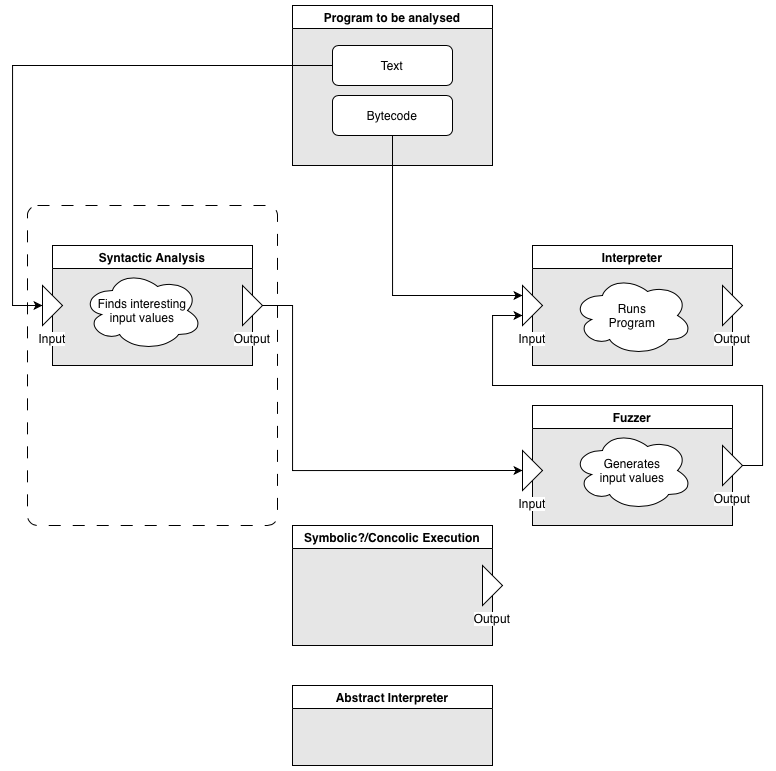

The diagram above was exported from draw.io. Its source (the exported page's mxGraphModel, read from the mxfile embedded in the PNG):
<mxGraphModel dx="1113" dy="740" grid="1" gridSize="10" guides="1" tooltips="1" connect="1" arrows="1" fold="1" page="1" pageScale="1" pageWidth="827" pageHeight="1169" math="0" shadow="0">
  <root>
    <mxCell id="0" />
    <mxCell id="1" parent="0" />
    <mxCell id="wT6dN1OmZb-7U2PfN-Zk-32" value="" style="rounded=1;whiteSpace=wrap;html=1;arcSize=4;fillColor=none;dashed=1;dashPattern=12 12;" vertex="1" parent="1">
      <mxGeometry x="55" y="320" width="250" height="320" as="geometry" />
    </mxCell>
    <mxCell id="FPUUyl_or003bD1V50QB-7" value="Fuzzer" style="swimlane;whiteSpace=wrap;html=1;swimlaneFillColor=#E6E6E6;" parent="1" vertex="1">
      <mxGeometry x="560" y="520" width="200" height="120" as="geometry" />
    </mxCell>
    <mxCell id="wT6dN1OmZb-7U2PfN-Zk-1" value="Generates&lt;div&gt;input values&lt;/div&gt;" style="ellipse;shape=cloud;whiteSpace=wrap;html=1;" vertex="1" parent="FPUUyl_or003bD1V50QB-7">
      <mxGeometry x="40" y="25" width="120" height="80" as="geometry" />
    </mxCell>
    <mxCell id="wT6dN1OmZb-7U2PfN-Zk-10" value="Output" style="triangle;whiteSpace=wrap;html=1;rotation=0;verticalAlign=top;labelPosition=center;verticalLabelPosition=bottom;align=center;horizontal=1;labelBackgroundColor=default;" vertex="1" parent="FPUUyl_or003bD1V50QB-7">
      <mxGeometry x="190" y="40" width="20" height="40" as="geometry" />
    </mxCell>
    <mxCell id="FPUUyl_or003bD1V50QB-2" value="Program to be analysed" style="swimlane;whiteSpace=wrap;html=1;swimlaneFillColor=#E6E6E6;" parent="1" vertex="1">
      <mxGeometry x="320" y="120" width="200" height="160" as="geometry" />
    </mxCell>
    <mxCell id="jNNXPCcAJ-IcWeYvdVcO-10" value="Bytecode" style="rounded=1;whiteSpace=wrap;html=1;" parent="FPUUyl_or003bD1V50QB-2" vertex="1">
      <mxGeometry x="40" y="90" width="120" height="40" as="geometry" />
    </mxCell>
    <mxCell id="wT6dN1OmZb-7U2PfN-Zk-3" value="Text" style="rounded=1;whiteSpace=wrap;html=1;" vertex="1" parent="FPUUyl_or003bD1V50QB-2">
      <mxGeometry x="40" y="40" width="120" height="40" as="geometry" />
    </mxCell>
    <mxCell id="jNNXPCcAJ-IcWeYvdVcO-1" value="Interpreter" style="swimlane;whiteSpace=wrap;html=1;swimlaneFillColor=#E6E6E6;" parent="1" vertex="1">
      <mxGeometry x="560" y="360" width="200" height="120" as="geometry" />
    </mxCell>
    <mxCell id="FPUUyl_or003bD1V50QB-9" value="Output" style="triangle;whiteSpace=wrap;html=1;rotation=0;verticalAlign=top;labelPosition=center;verticalLabelPosition=bottom;align=center;horizontal=1;labelBackgroundColor=default;" parent="jNNXPCcAJ-IcWeYvdVcO-1" vertex="1">
      <mxGeometry x="190" y="40" width="20" height="40" as="geometry" />
    </mxCell>
    <mxCell id="FPUUyl_or003bD1V50QB-10" value="Input" style="triangle;whiteSpace=wrap;html=1;flipV=0;flipH=0;labelPosition=center;verticalLabelPosition=bottom;align=center;verticalAlign=top;labelBackgroundColor=default;" parent="jNNXPCcAJ-IcWeYvdVcO-1" vertex="1">
      <mxGeometry x="-10" y="40" width="20" height="40" as="geometry" />
    </mxCell>
    <mxCell id="wT6dN1OmZb-7U2PfN-Zk-16" value="Runs&lt;div&gt;Program&lt;/div&gt;" style="ellipse;shape=cloud;whiteSpace=wrap;html=1;" vertex="1" parent="jNNXPCcAJ-IcWeYvdVcO-1">
      <mxGeometry x="40" y="30" width="120" height="80" as="geometry" />
    </mxCell>
    <mxCell id="jNNXPCcAJ-IcWeYvdVcO-17" value="Syntactic Analysis" style="swimlane;whiteSpace=wrap;html=1;container=0;swimlaneFillColor=#E6E6E6;" parent="1" vertex="1">
      <mxGeometry x="80" y="360" width="200" height="120" as="geometry" />
    </mxCell>
    <mxCell id="jNNXPCcAJ-IcWeYvdVcO-29" value="Output" style="triangle;whiteSpace=wrap;html=1;flipH=0;labelPosition=center;verticalLabelPosition=bottom;align=center;verticalAlign=top;labelBackgroundColor=default;" parent="jNNXPCcAJ-IcWeYvdVcO-17" vertex="1">
      <mxGeometry x="190" y="40" width="20" height="40" as="geometry" />
    </mxCell>
    <mxCell id="wT6dN1OmZb-7U2PfN-Zk-17" value="Finds interesting&lt;div&gt;input values&lt;/div&gt;" style="ellipse;shape=cloud;whiteSpace=wrap;html=1;" vertex="1" parent="jNNXPCcAJ-IcWeYvdVcO-17">
      <mxGeometry x="30" y="25" width="120" height="80" as="geometry" />
    </mxCell>
    <mxCell id="jNNXPCcAJ-IcWeYvdVcO-22" value="Input" style="triangle;whiteSpace=wrap;html=1;flipH=0;labelPosition=center;verticalLabelPosition=bottom;align=center;verticalAlign=top;labelBackgroundColor=default;flipV=0;" parent="jNNXPCcAJ-IcWeYvdVcO-17" vertex="1">
      <mxGeometry x="-10" y="40" width="20" height="40" as="geometry" />
    </mxCell>
    <mxCell id="jNNXPCcAJ-IcWeYvdVcO-19" value="Abstract Interpreter" style="swimlane;whiteSpace=wrap;html=1;swimlaneFillColor=#E6E6E6;" parent="1" vertex="1">
      <mxGeometry x="320" y="800" width="200" height="80" as="geometry" />
    </mxCell>
    <mxCell id="wT6dN1OmZb-7U2PfN-Zk-8" style="edgeStyle=orthogonalEdgeStyle;rounded=0;orthogonalLoop=1;jettySize=auto;html=1;exitX=0.5;exitY=1;exitDx=0;exitDy=0;entryX=0;entryY=0.25;entryDx=0;entryDy=0;" edge="1" parent="1" source="jNNXPCcAJ-IcWeYvdVcO-10" target="FPUUyl_or003bD1V50QB-10">
      <mxGeometry relative="1" as="geometry">
        <Array as="points">
          <mxPoint x="420" y="410" />
        </Array>
      </mxGeometry>
    </mxCell>
    <mxCell id="wT6dN1OmZb-7U2PfN-Zk-11" style="edgeStyle=orthogonalEdgeStyle;rounded=0;orthogonalLoop=1;jettySize=auto;html=1;exitX=1;exitY=0.5;exitDx=0;exitDy=0;entryX=0;entryY=0.75;entryDx=0;entryDy=0;" edge="1" parent="1" source="wT6dN1OmZb-7U2PfN-Zk-10" target="FPUUyl_or003bD1V50QB-10">
      <mxGeometry relative="1" as="geometry">
        <Array as="points">
          <mxPoint x="790" y="580" />
          <mxPoint x="790" y="500" />
          <mxPoint x="520" y="500" />
          <mxPoint x="520" y="430" />
        </Array>
      </mxGeometry>
    </mxCell>
    <mxCell id="wT6dN1OmZb-7U2PfN-Zk-6" value="Input" style="triangle;whiteSpace=wrap;html=1;flipH=0;labelPosition=center;verticalLabelPosition=bottom;align=center;verticalAlign=top;labelBackgroundColor=default;flipV=0;" vertex="1" parent="1">
      <mxGeometry x="550" y="565" width="20" height="40" as="geometry" />
    </mxCell>
    <mxCell id="wT6dN1OmZb-7U2PfN-Zk-18" value="Symbolic?/Concolic Execution" style="swimlane;whiteSpace=wrap;html=1;swimlaneFillColor=#E6E6E6;" vertex="1" parent="1">
      <mxGeometry x="320" y="640" width="200" height="120" as="geometry" />
    </mxCell>
    <mxCell id="wT6dN1OmZb-7U2PfN-Zk-19" value="Output" style="triangle;whiteSpace=wrap;html=1;flipH=0;labelPosition=center;verticalLabelPosition=bottom;align=center;verticalAlign=top;labelBackgroundColor=default;" vertex="1" parent="wT6dN1OmZb-7U2PfN-Zk-18">
      <mxGeometry x="190" y="40" width="20" height="40" as="geometry" />
    </mxCell>
    <mxCell id="wT6dN1OmZb-7U2PfN-Zk-26" style="edgeStyle=orthogonalEdgeStyle;rounded=0;orthogonalLoop=1;jettySize=auto;html=1;exitX=1;exitY=0.5;exitDx=0;exitDy=0;entryX=0;entryY=0.5;entryDx=0;entryDy=0;" edge="1" parent="1" source="jNNXPCcAJ-IcWeYvdVcO-29" target="wT6dN1OmZb-7U2PfN-Zk-6">
      <mxGeometry relative="1" as="geometry">
        <Array as="points">
          <mxPoint x="320" y="420" />
          <mxPoint x="320" y="585" />
        </Array>
      </mxGeometry>
    </mxCell>
    <mxCell id="wT6dN1OmZb-7U2PfN-Zk-28" style="edgeStyle=orthogonalEdgeStyle;rounded=0;orthogonalLoop=1;jettySize=auto;html=1;exitX=0;exitY=0.5;exitDx=0;exitDy=0;entryX=0;entryY=0.5;entryDx=0;entryDy=0;" edge="1" parent="1" source="wT6dN1OmZb-7U2PfN-Zk-3" target="jNNXPCcAJ-IcWeYvdVcO-22">
      <mxGeometry relative="1" as="geometry">
        <Array as="points">
          <mxPoint x="40" y="180" />
          <mxPoint x="40" y="420" />
        </Array>
      </mxGeometry>
    </mxCell>
  </root>
</mxGraphModel>